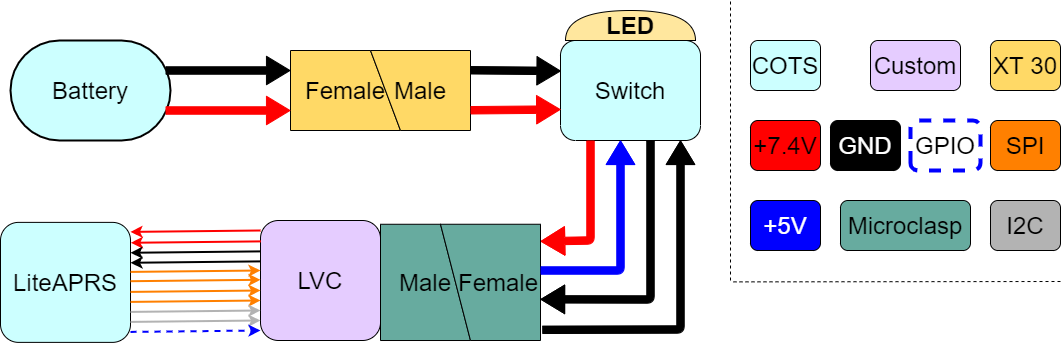

The diagram above was exported from draw.io. Its source (the exported page's mxGraphModel, read from the mxfile embedded in the PNG):
<mxGraphModel dx="1209" dy="618" grid="1" gridSize="10" guides="1" tooltips="1" connect="1" arrows="1" fold="1" page="1" pageScale="1" pageWidth="1100" pageHeight="850" math="0" shadow="0">
  <root>
    <mxCell id="0" />
    <mxCell id="1" parent="0" />
    <mxCell id="2NWZc2ISQNvOoseZkeDb-112" value="&lt;span&gt;&lt;font style=&quot;font-size: 24px&quot;&gt;Battery&lt;/font&gt;&lt;/span&gt;" style="strokeWidth=2;html=1;shape=mxgraph.flowchart.terminator;whiteSpace=wrap;fillColor=#CCFFFF;fontStyle=0" parent="1" vertex="1">
      <mxGeometry x="40" y="40" width="160" height="100" as="geometry" />
    </mxCell>
    <mxCell id="2NWZc2ISQNvOoseZkeDb-122" value="&lt;font style=&quot;font-size: 24px&quot;&gt;&lt;span&gt;Switch&lt;/span&gt;&lt;/font&gt;" style="rounded=1;whiteSpace=wrap;html=1;fillColor=#CCFFFF;direction=north;fontStyle=0" parent="1" vertex="1">
      <mxGeometry x="590" y="40" width="140" height="100" as="geometry" />
    </mxCell>
    <mxCell id="2NWZc2ISQNvOoseZkeDb-123" value="&lt;b&gt;&lt;font style=&quot;font-size: 24px&quot;&gt;LED&lt;/font&gt;&lt;/b&gt;" style="shape=or;whiteSpace=wrap;html=1;fillColor=#FFE79E;direction=north;" parent="1" vertex="1">
      <mxGeometry x="595" y="10" width="130" height="30" as="geometry" />
    </mxCell>
    <mxCell id="2NWZc2ISQNvOoseZkeDb-124" value="&lt;span&gt;&lt;font style=&quot;font-size: 24px&quot;&gt;LVC&lt;/font&gt;&lt;/span&gt;" style="rounded=1;whiteSpace=wrap;html=1;fillColor=#E5CCFF;direction=east;fontStyle=0" parent="1" vertex="1">
      <mxGeometry x="290" y="220" width="120" height="120" as="geometry" />
    </mxCell>
    <mxCell id="irHDirGXSe119M2rM2Kd-17" value="&lt;font style=&quot;font-size: 24px&quot;&gt;Female&lt;br&gt;&lt;/font&gt;" style="shape=manualInput;whiteSpace=wrap;html=1;fillColor=#FFD966;direction=south;" parent="1" vertex="1">
      <mxGeometry x="320" y="50" width="110" height="80" as="geometry" />
    </mxCell>
    <mxCell id="irHDirGXSe119M2rM2Kd-19" value="&lt;div style=&quot;text-align: right&quot;&gt;&lt;span style=&quot;font-size: 24px&quot;&gt;Male&lt;/span&gt;&lt;/div&gt;" style="shape=manualInput;whiteSpace=wrap;html=1;fillColor=#FFD966;direction=north;" parent="1" vertex="1">
      <mxGeometry x="400" y="50" width="100" height="80" as="geometry" />
    </mxCell>
    <mxCell id="irHDirGXSe119M2rM2Kd-21" value="&lt;font style=&quot;font-size: 24px&quot;&gt;Male&lt;br&gt;&lt;/font&gt;" style="shape=manualInput;whiteSpace=wrap;html=1;fillColor=#67AB9F;direction=south;" parent="1" vertex="1">
      <mxGeometry x="410" y="223.75" width="90" height="116.25" as="geometry" />
    </mxCell>
    <mxCell id="irHDirGXSe119M2rM2Kd-22" value="&lt;div&gt;&lt;span style=&quot;font-size: 24px&quot;&gt;Female&lt;/span&gt;&lt;/div&gt;" style="shape=manualInput;whiteSpace=wrap;html=1;fillColor=#67AB9F;direction=north;align=right;" parent="1" vertex="1">
      <mxGeometry x="470" y="223.75" width="100" height="116.25" as="geometry" />
    </mxCell>
    <mxCell id="irHDirGXSe119M2rM2Kd-32" value="" style="shape=flexArrow;endArrow=classic;html=1;strokeColor=#000000;width=7.441860465116279;endSize=7.51860465116279;fillColor=#000000;entryX=0.25;entryY=1;entryDx=0;entryDy=0;" parent="1" target="irHDirGXSe119M2rM2Kd-17" edge="1">
      <mxGeometry width="50" height="50" relative="1" as="geometry">
        <mxPoint x="195" y="70" as="sourcePoint" />
        <mxPoint x="270" y="70" as="targetPoint" />
      </mxGeometry>
    </mxCell>
    <mxCell id="irHDirGXSe119M2rM2Kd-33" value="" style="shape=flexArrow;endArrow=classic;html=1;strokeColor=#FF0000;width=7.441860465116279;endSize=7.51860465116279;fillColor=#FF0000;entryX=0.75;entryY=1;entryDx=0;entryDy=0;" parent="1" target="irHDirGXSe119M2rM2Kd-17" edge="1">
      <mxGeometry width="50" height="50" relative="1" as="geometry">
        <mxPoint x="195" y="110" as="sourcePoint" />
        <mxPoint x="270" y="110" as="targetPoint" />
      </mxGeometry>
    </mxCell>
    <mxCell id="irHDirGXSe119M2rM2Kd-34" value="" style="shape=flexArrow;endArrow=classic;html=1;strokeColor=#000000;width=7.441860465116279;endSize=7.51860465116279;fillColor=#000000;entryX=0.695;entryY=0.003;entryDx=0;entryDy=0;entryPerimeter=0;" parent="1" target="2NWZc2ISQNvOoseZkeDb-122" edge="1">
      <mxGeometry width="50" height="50" relative="1" as="geometry">
        <mxPoint x="500" y="69.76" as="sourcePoint" />
        <mxPoint x="575" y="69.76" as="targetPoint" />
      </mxGeometry>
    </mxCell>
    <mxCell id="irHDirGXSe119M2rM2Kd-35" value="" style="shape=flexArrow;endArrow=classic;html=1;strokeColor=#FF0000;width=7.441860465116279;endSize=7.51860465116279;fillColor=#FF0000;entryX=0.31;entryY=0.001;entryDx=0;entryDy=0;entryPerimeter=0;" parent="1" target="2NWZc2ISQNvOoseZkeDb-122" edge="1">
      <mxGeometry width="50" height="50" relative="1" as="geometry">
        <mxPoint x="500" y="109.76" as="sourcePoint" />
        <mxPoint x="575" y="109.76" as="targetPoint" />
      </mxGeometry>
    </mxCell>
    <mxCell id="irHDirGXSe119M2rM2Kd-36" value="" style="shape=flexArrow;endArrow=classic;html=1;strokeColor=#000000;width=7.441860465116279;endSize=7.51860465116279;fillColor=#000000;entryX=0.354;entryY=1.001;entryDx=0;entryDy=0;entryPerimeter=0;" parent="1" target="irHDirGXSe119M2rM2Kd-22" edge="1">
      <mxGeometry width="50" height="50" relative="1" as="geometry">
        <mxPoint x="680" y="140" as="sourcePoint" />
        <mxPoint x="501" y="299" as="targetPoint" />
        <Array as="points">
          <mxPoint x="680" y="299" />
        </Array>
      </mxGeometry>
    </mxCell>
    <mxCell id="irHDirGXSe119M2rM2Kd-37" value="" style="shape=flexArrow;endArrow=classic;html=1;strokeColor=#FF0000;width=7.441860465116279;endSize=7.51860465116279;fillColor=#FF0000;entryX=0.853;entryY=1.002;entryDx=0;entryDy=0;entryPerimeter=0;" parent="1" target="irHDirGXSe119M2rM2Kd-22" edge="1">
      <mxGeometry width="50" height="50" relative="1" as="geometry">
        <mxPoint x="620" y="140" as="sourcePoint" />
        <mxPoint x="620" y="210" as="targetPoint" />
        <Array as="points">
          <mxPoint x="620" y="240" />
        </Array>
      </mxGeometry>
    </mxCell>
    <mxCell id="irHDirGXSe119M2rM2Kd-38" value="" style="shape=flexArrow;endArrow=classic;html=1;strokeColor=#000000;width=7.441860465116279;endSize=7.51860465116279;fillColor=#000000;entryX=0.092;entryY=1.017;entryDx=0;entryDy=0;entryPerimeter=0;exitX=0.092;exitY=1.017;exitDx=0;exitDy=0;exitPerimeter=0;" parent="1" source="irHDirGXSe119M2rM2Kd-22" edge="1">
      <mxGeometry width="50" height="50" relative="1" as="geometry">
        <mxPoint x="510" y="330" as="sourcePoint" />
        <mxPoint x="710" y="140" as="targetPoint" />
        <Array as="points">
          <mxPoint x="710" y="329" />
        </Array>
      </mxGeometry>
    </mxCell>
    <mxCell id="irHDirGXSe119M2rM2Kd-39" value="" style="shape=flexArrow;endArrow=classic;html=1;strokeColor=#0000FF;width=7.441860465116279;endSize=7.51860465116279;fillColor=#0000FF;" parent="1" edge="1">
      <mxGeometry width="50" height="50" relative="1" as="geometry">
        <mxPoint x="570" y="270" as="sourcePoint" />
        <mxPoint x="650" y="140" as="targetPoint" />
        <Array as="points">
          <mxPoint x="650" y="270" />
        </Array>
      </mxGeometry>
    </mxCell>
    <mxCell id="irHDirGXSe119M2rM2Kd-42" value="&lt;font style=&quot;font-size: 24px&quot;&gt;&lt;span&gt;COTS&lt;/span&gt;&lt;/font&gt;" style="rounded=1;whiteSpace=wrap;html=1;fillColor=#CCFFFF;direction=north;fontStyle=0" parent="1" vertex="1">
      <mxGeometry x="780" y="40" width="70" height="50" as="geometry" />
    </mxCell>
    <mxCell id="irHDirGXSe119M2rM2Kd-43" value="&lt;font style=&quot;font-size: 24px&quot;&gt;&lt;span&gt;Custom&lt;/span&gt;&lt;/font&gt;" style="rounded=1;whiteSpace=wrap;html=1;fillColor=#E5CCFF;direction=north;fontStyle=0" parent="1" vertex="1">
      <mxGeometry x="900" y="40" width="90" height="50" as="geometry" />
    </mxCell>
    <mxCell id="irHDirGXSe119M2rM2Kd-44" value="&lt;font style=&quot;font-size: 24px&quot;&gt;&lt;span&gt;+7.4V&lt;/span&gt;&lt;/font&gt;" style="rounded=1;whiteSpace=wrap;html=1;fillColor=#FF0000;direction=north;fontStyle=0" parent="1" vertex="1">
      <mxGeometry x="780" y="120" width="70" height="50" as="geometry" />
    </mxCell>
    <mxCell id="irHDirGXSe119M2rM2Kd-46" value="&lt;font style=&quot;font-size: 24px&quot; color=&quot;#ffffff&quot;&gt;GND&lt;/font&gt;" style="rounded=1;whiteSpace=wrap;html=1;fillColor=#000000;direction=north;fontStyle=0" parent="1" vertex="1">
      <mxGeometry x="860" y="120" width="70" height="50" as="geometry" />
    </mxCell>
    <mxCell id="irHDirGXSe119M2rM2Kd-47" value="&lt;font style=&quot;font-size: 24px&quot; color=&quot;#ffffff&quot;&gt;&lt;span&gt;+5V&lt;/span&gt;&lt;/font&gt;" style="rounded=1;whiteSpace=wrap;html=1;fillColor=#0000FF;direction=north;fontStyle=0" parent="1" vertex="1">
      <mxGeometry x="780" y="200" width="70" height="50" as="geometry" />
    </mxCell>
    <mxCell id="irHDirGXSe119M2rM2Kd-48" value="" style="endArrow=none;dashed=1;html=1;strokeColor=#000000;fillColor=#0000FF;" parent="1" edge="1">
      <mxGeometry width="50" height="50" relative="1" as="geometry">
        <mxPoint x="760" y="280" as="sourcePoint" />
        <mxPoint x="760" as="targetPoint" />
      </mxGeometry>
    </mxCell>
    <mxCell id="irHDirGXSe119M2rM2Kd-49" value="" style="endArrow=none;dashed=1;html=1;strokeColor=#000000;fillColor=#0000FF;" parent="1" edge="1">
      <mxGeometry width="50" height="50" relative="1" as="geometry">
        <mxPoint x="1090" y="281" as="sourcePoint" />
        <mxPoint x="760" y="281.38" as="targetPoint" />
      </mxGeometry>
    </mxCell>
    <mxCell id="BbT5XwZhkudcHNj6AQ77-5" value="&lt;span style=&quot;font-size: 24px&quot;&gt;Microclasp&lt;/span&gt;" style="rounded=1;whiteSpace=wrap;html=1;fillColor=#67AB9F;direction=north;fontStyle=0" parent="1" vertex="1">
      <mxGeometry x="870" y="200" width="130" height="50" as="geometry" />
    </mxCell>
    <mxCell id="BbT5XwZhkudcHNj6AQ77-6" value="&lt;font style=&quot;font-size: 24px&quot;&gt;&lt;span&gt;XT 30&lt;/span&gt;&lt;/font&gt;" style="rounded=1;whiteSpace=wrap;html=1;fillColor=#FFD966;direction=north;fontStyle=0" parent="1" vertex="1">
      <mxGeometry x="1020" y="40" width="70" height="50" as="geometry" />
    </mxCell>
    <mxCell id="RzwTkPwMmnstkIzw-w1N-2" value="&lt;span&gt;&lt;font style=&quot;font-size: 24px&quot;&gt;LiteAPRS&lt;/font&gt;&lt;/span&gt;" style="rounded=1;whiteSpace=wrap;html=1;fillColor=#CCFFFF;direction=east;fontStyle=0" parent="1" vertex="1">
      <mxGeometry x="30" y="221.88" width="130" height="120" as="geometry" />
    </mxCell>
    <mxCell id="RzwTkPwMmnstkIzw-w1N-5" value="&lt;font style=&quot;font-size: 24px&quot;&gt;&lt;span&gt;SPI&lt;/span&gt;&lt;/font&gt;" style="rounded=1;whiteSpace=wrap;html=1;fillColor=#FF8000;direction=north;fontStyle=0" parent="1" vertex="1">
      <mxGeometry x="1020" y="120" width="70" height="50" as="geometry" />
    </mxCell>
    <mxCell id="RzwTkPwMmnstkIzw-w1N-6" value="&lt;font style=&quot;font-size: 24px&quot;&gt;&lt;span&gt;I2C&lt;/span&gt;&lt;/font&gt;" style="rounded=1;whiteSpace=wrap;html=1;fillColor=#B3B3B3;direction=north;fontStyle=0" parent="1" vertex="1">
      <mxGeometry x="1020" y="200" width="70" height="50" as="geometry" />
    </mxCell>
    <mxCell id="RzwTkPwMmnstkIzw-w1N-8" value="" style="endArrow=classic;html=1;exitX=0.003;exitY=0.174;exitDx=0;exitDy=0;exitPerimeter=0;entryX=1.003;entryY=0.17;entryDx=0;entryDy=0;entryPerimeter=0;strokeColor=#FF0000;strokeWidth=2;" parent="1" source="2NWZc2ISQNvOoseZkeDb-124" target="RzwTkPwMmnstkIzw-w1N-2" edge="1">
      <mxGeometry width="50" height="50" relative="1" as="geometry">
        <mxPoint x="290" y="237.04000000000002" as="sourcePoint" />
        <mxPoint x="166.63" y="242.15999999999997" as="targetPoint" />
        <Array as="points" />
      </mxGeometry>
    </mxCell>
    <mxCell id="RzwTkPwMmnstkIzw-w1N-9" value="" style="endArrow=classic;html=1;exitX=0.003;exitY=0.174;exitDx=0;exitDy=0;exitPerimeter=0;entryX=1.003;entryY=0.17;entryDx=0;entryDy=0;entryPerimeter=0;strokeWidth=2;" parent="1" edge="1">
      <mxGeometry width="50" height="50" relative="1" as="geometry">
        <mxPoint x="289.9999999999999" y="250.88" as="sourcePoint" />
        <mxPoint x="160.03000000000003" y="252.27999999999997" as="targetPoint" />
        <Array as="points" />
      </mxGeometry>
    </mxCell>
    <mxCell id="RzwTkPwMmnstkIzw-w1N-10" value="" style="endArrow=classic;html=1;exitX=0.003;exitY=0.174;exitDx=0;exitDy=0;exitPerimeter=0;entryX=1.003;entryY=0.17;entryDx=0;entryDy=0;entryPerimeter=0;strokeWidth=2;" parent="1" edge="1">
      <mxGeometry width="50" height="50" relative="1" as="geometry">
        <mxPoint x="289.9999999999999" y="260.88" as="sourcePoint" />
        <mxPoint x="160.03000000000003" y="262.28" as="targetPoint" />
        <Array as="points" />
      </mxGeometry>
    </mxCell>
    <mxCell id="RzwTkPwMmnstkIzw-w1N-17" value="" style="endArrow=classic;html=1;exitX=0.003;exitY=0.174;exitDx=0;exitDy=0;exitPerimeter=0;entryX=1.003;entryY=0.17;entryDx=0;entryDy=0;entryPerimeter=0;strokeColor=#FF8000;strokeWidth=2;" parent="1" edge="1">
      <mxGeometry width="50" height="50" relative="1" as="geometry">
        <mxPoint x="160.03000000000003" y="271.4" as="sourcePoint" />
        <mxPoint x="289.9999999999999" y="270" as="targetPoint" />
        <Array as="points" />
      </mxGeometry>
    </mxCell>
    <mxCell id="RzwTkPwMmnstkIzw-w1N-18" value="" style="endArrow=classic;html=1;exitX=0.003;exitY=0.174;exitDx=0;exitDy=0;exitPerimeter=0;entryX=1.003;entryY=0.17;entryDx=0;entryDy=0;entryPerimeter=0;strokeColor=#FF8000;strokeWidth=2;" parent="1" edge="1">
      <mxGeometry width="50" height="50" relative="1" as="geometry">
        <mxPoint x="160.03000000000003" y="280.7" as="sourcePoint" />
        <mxPoint x="289.9999999999999" y="279.3" as="targetPoint" />
        <Array as="points" />
      </mxGeometry>
    </mxCell>
    <mxCell id="RzwTkPwMmnstkIzw-w1N-19" value="" style="endArrow=classic;html=1;exitX=0.003;exitY=0.174;exitDx=0;exitDy=0;exitPerimeter=0;entryX=1.003;entryY=0.17;entryDx=0;entryDy=0;entryPerimeter=0;strokeColor=#FF8000;strokeWidth=2;" parent="1" edge="1">
      <mxGeometry width="50" height="50" relative="1" as="geometry">
        <mxPoint x="160.03000000000003" y="291.4" as="sourcePoint" />
        <mxPoint x="289.9999999999999" y="290" as="targetPoint" />
        <Array as="points" />
      </mxGeometry>
    </mxCell>
    <mxCell id="RzwTkPwMmnstkIzw-w1N-20" value="" style="endArrow=classic;html=1;exitX=0.003;exitY=0.174;exitDx=0;exitDy=0;exitPerimeter=0;entryX=1.003;entryY=0.17;entryDx=0;entryDy=0;entryPerimeter=0;strokeColor=#FF8000;strokeWidth=2;" parent="1" edge="1">
      <mxGeometry width="50" height="50" relative="1" as="geometry">
        <mxPoint x="160.03000000000003" y="301.4" as="sourcePoint" />
        <mxPoint x="289.9999999999999" y="300" as="targetPoint" />
        <Array as="points" />
      </mxGeometry>
    </mxCell>
    <mxCell id="RzwTkPwMmnstkIzw-w1N-21" value="" style="endArrow=classic;html=1;exitX=0.003;exitY=0.174;exitDx=0;exitDy=0;exitPerimeter=0;entryX=1.003;entryY=0.17;entryDx=0;entryDy=0;entryPerimeter=0;strokeColor=#B3B3b3;strokeWidth=2;" parent="1" edge="1">
      <mxGeometry width="50" height="50" relative="1" as="geometry">
        <mxPoint x="160.03000000000003" y="311.4" as="sourcePoint" />
        <mxPoint x="289.9999999999999" y="310" as="targetPoint" />
        <Array as="points" />
      </mxGeometry>
    </mxCell>
    <mxCell id="RzwTkPwMmnstkIzw-w1N-22" value="" style="endArrow=classic;html=1;exitX=0.003;exitY=0.174;exitDx=0;exitDy=0;exitPerimeter=0;entryX=1.003;entryY=0.17;entryDx=0;entryDy=0;entryPerimeter=0;strokeColor=#B3B3b3;strokeWidth=2;" parent="1" edge="1">
      <mxGeometry width="50" height="50" relative="1" as="geometry">
        <mxPoint x="160.03000000000003" y="321.4" as="sourcePoint" />
        <mxPoint x="289.9999999999999" y="320" as="targetPoint" />
        <Array as="points" />
      </mxGeometry>
    </mxCell>
    <mxCell id="RzwTkPwMmnstkIzw-w1N-23" value="" style="endArrow=classic;html=1;exitX=0.003;exitY=0.174;exitDx=0;exitDy=0;exitPerimeter=0;entryX=1.003;entryY=0.17;entryDx=0;entryDy=0;entryPerimeter=0;fillColor=#0000FF;strokeColor=#0000FF;dashed=1;strokeWidth=2;" parent="1" edge="1">
      <mxGeometry width="50" height="50" relative="1" as="geometry">
        <mxPoint x="160.00000000000006" y="331.4" as="sourcePoint" />
        <mxPoint x="289.9699999999999" y="330" as="targetPoint" />
        <Array as="points" />
      </mxGeometry>
    </mxCell>
    <mxCell id="RzwTkPwMmnstkIzw-w1N-24" value="" style="endArrow=classic;html=1;exitX=0.003;exitY=0.174;exitDx=0;exitDy=0;exitPerimeter=0;entryX=1.003;entryY=0.17;entryDx=0;entryDy=0;entryPerimeter=0;strokeColor=#FF0000;strokeWidth=2;" parent="1" edge="1">
      <mxGeometry width="50" height="50" relative="1" as="geometry">
        <mxPoint x="289.9699999999999" y="230" as="sourcePoint" />
        <mxPoint x="160.00000000000006" y="231.39999999999998" as="targetPoint" />
        <Array as="points" />
      </mxGeometry>
    </mxCell>
    <mxCell id="RzwTkPwMmnstkIzw-w1N-25" value="&lt;font style=&quot;font-size: 24px&quot;&gt;GPIO&lt;/font&gt;" style="rounded=1;whiteSpace=wrap;html=1;fillColor=#FFFFFF;direction=north;fontStyle=0;strokeColor=#0000FF;dashed=1;strokeWidth=4;" parent="1" vertex="1">
      <mxGeometry x="940" y="120" width="70" height="50" as="geometry" />
    </mxCell>
  </root>
</mxGraphModel>